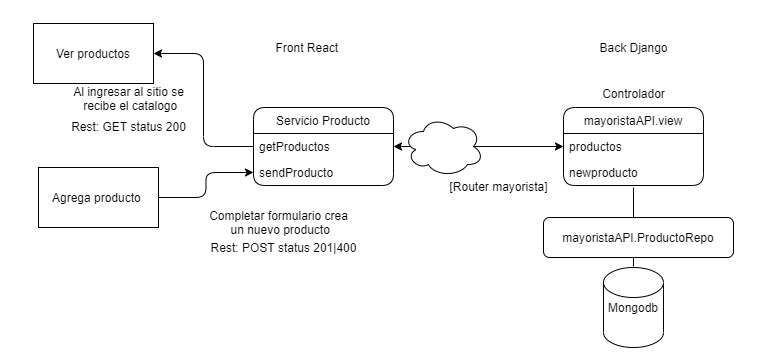

The diagram above was exported from draw.io. Its source (the exported page's mxGraphModel, read from the mxfile embedded in the PNG):
<mxGraphModel dx="742" dy="708" grid="1" gridSize="10" guides="1" tooltips="1" connect="1" arrows="1" fold="1" page="1" pageScale="1" pageWidth="827" pageHeight="1169" math="0" shadow="0">
  <root>
    <mxCell id="0" />
    <mxCell id="1" parent="0" />
    <mxCell id="0XW-9sVY3NZR3ccFt9l1-1" value="Minorista" style="shape=umlActor;verticalLabelPosition=bottom;verticalAlign=top;html=1;outlineConnect=0;" parent="1" vertex="1">
      <mxGeometry x="400" y="90" width="30" height="60" as="geometry" />
    </mxCell>
    <mxCell id="0XW-9sVY3NZR3ccFt9l1-2" value="Mayorista" style="shape=umlActor;verticalLabelPosition=bottom;verticalAlign=top;html=1;outlineConnect=0;" parent="1" vertex="1">
      <mxGeometry x="430" y="10" width="30" height="60" as="geometry" />
    </mxCell>
    <mxCell id="0XW-9sVY3NZR3ccFt9l1-5" value="Agregar en carrito" style="whiteSpace=wrap;html=1;" parent="1" vertex="1">
      <mxGeometry x="690" y="60" width="120" height="60" as="geometry" />
    </mxCell>
    <mxCell id="0XW-9sVY3NZR3ccFt9l1-6" value="&lt;div&gt;Ver listado productos&lt;br&gt;&lt;/div&gt;" style="whiteSpace=wrap;html=1;" parent="1" vertex="1">
      <mxGeometry x="540" y="10" width="120" height="60" as="geometry" />
    </mxCell>
    <mxCell id="0XW-9sVY3NZR3ccFt9l1-7" value="Comprar productos" style="whiteSpace=wrap;html=1;" parent="1" vertex="1">
      <mxGeometry x="540" y="90" width="120" height="60" as="geometry" />
    </mxCell>
    <mxCell id="0XW-9sVY3NZR3ccFt9l1-13" value="" style="endArrow=classic;html=1;entryX=0;entryY=0.5;entryDx=0;entryDy=0;" parent="1" target="0XW-9sVY3NZR3ccFt9l1-6" edge="1">
      <mxGeometry width="50" height="50" relative="1" as="geometry">
        <mxPoint x="430" y="120" as="sourcePoint" />
        <mxPoint x="480" y="70" as="targetPoint" />
      </mxGeometry>
    </mxCell>
    <mxCell id="0XW-9sVY3NZR3ccFt9l1-15" value="" style="endArrow=classic;html=1;entryX=0;entryY=0.5;entryDx=0;entryDy=0;" parent="1" target="0XW-9sVY3NZR3ccFt9l1-7" edge="1">
      <mxGeometry width="50" height="50" relative="1" as="geometry">
        <mxPoint x="430" y="120" as="sourcePoint" />
        <mxPoint x="480" y="70" as="targetPoint" />
      </mxGeometry>
    </mxCell>
    <mxCell id="0XW-9sVY3NZR3ccFt9l1-17" value="&lt;div&gt;Ver listado productos propios&lt;/div&gt;" style="whiteSpace=wrap;html=1;" parent="1" vertex="1">
      <mxGeometry x="620" y="330" width="120" height="60" as="geometry" />
    </mxCell>
    <mxCell id="0XW-9sVY3NZR3ccFt9l1-18" value="Agregar producto" style="whiteSpace=wrap;html=1;" parent="1" vertex="1">
      <mxGeometry x="620" y="260" width="120" height="60" as="geometry" />
    </mxCell>
    <mxCell id="0XW-9sVY3NZR3ccFt9l1-19" value="" style="endArrow=classic;html=1;entryX=0;entryY=0.5;entryDx=0;entryDy=0;" parent="1" target="0XW-9sVY3NZR3ccFt9l1-17" edge="1">
      <mxGeometry width="50" height="50" relative="1" as="geometry">
        <mxPoint x="530" y="290" as="sourcePoint" />
        <mxPoint x="580" y="280" as="targetPoint" />
      </mxGeometry>
    </mxCell>
    <mxCell id="0XW-9sVY3NZR3ccFt9l1-20" value="" style="endArrow=classic;html=1;entryX=0;entryY=0.5;entryDx=0;entryDy=0;" parent="1" target="0XW-9sVY3NZR3ccFt9l1-18" edge="1">
      <mxGeometry width="50" height="50" relative="1" as="geometry">
        <mxPoint x="530" y="290" as="sourcePoint" />
        <mxPoint x="580" y="280" as="targetPoint" />
      </mxGeometry>
    </mxCell>
    <mxCell id="F6ssp99KfKceBuPnBHjy-7" value="" style="edgeStyle=entityRelationEdgeStyle;fontSize=12;html=1;endArrow=ERoneToMany;entryX=-0.006;entryY=0.167;entryDx=0;entryDy=0;entryPerimeter=0;" parent="1" target="F6ssp99KfKceBuPnBHjy-6" edge="1">
      <mxGeometry width="100" height="100" relative="1" as="geometry">
        <mxPoint x="175" y="360" as="sourcePoint" />
        <mxPoint x="275" y="260" as="targetPoint" />
      </mxGeometry>
    </mxCell>
    <mxCell id="F6ssp99KfKceBuPnBHjy-8" value="1" style="edgeLabel;html=1;align=center;verticalAlign=middle;resizable=0;points=[];" parent="F6ssp99KfKceBuPnBHjy-7" vertex="1" connectable="0">
      <mxGeometry x="-0.687" y="-1" relative="1" as="geometry">
        <mxPoint as="offset" />
      </mxGeometry>
    </mxCell>
    <mxCell id="F6ssp99KfKceBuPnBHjy-9" value="0..*&lt;br&gt;" style="edgeLabel;html=1;align=center;verticalAlign=middle;resizable=0;points=[];" parent="F6ssp99KfKceBuPnBHjy-7" vertex="1" connectable="0">
      <mxGeometry x="0.669" y="2" relative="1" as="geometry">
        <mxPoint as="offset" />
      </mxGeometry>
    </mxCell>
    <mxCell id="F6ssp99KfKceBuPnBHjy-10" value="&lt;div&gt;npx create-react-app frontend --template typescript&lt;/div&gt;&lt;div&gt;python -m venv env&lt;/div&gt;&lt;div&gt;python -m pip install django&lt;/div&gt;&lt;div&gt;django-admin startproject backend .&lt;/div&gt;" style="text;html=1;align=center;verticalAlign=middle;resizable=0;points=[];autosize=1;" parent="1" vertex="1">
      <mxGeometry x="90" y="450" width="290" height="60" as="geometry" />
    </mxCell>
    <mxCell id="1mmDc7LJK3MDEaAPEAQv-1" value="Actor" style="shape=umlActor;verticalLabelPosition=bottom;verticalAlign=top;html=1;outlineConnect=0;" parent="1" vertex="1">
      <mxGeometry x="480" y="250" width="30" height="60" as="geometry" />
    </mxCell>
    <mxCell id="EJ-hm1QWhfeEOJwHY3eE-1" value="&lt;div&gt;Ver listado productos&lt;br&gt;&lt;/div&gt;" style="whiteSpace=wrap;html=1;" vertex="1" parent="1">
      <mxGeometry x="620" y="190" width="120" height="60" as="geometry" />
    </mxCell>
    <mxCell id="EJ-hm1QWhfeEOJwHY3eE-2" value="" style="endArrow=classic;html=1;entryX=0;entryY=0.5;entryDx=0;entryDy=0;" edge="1" parent="1" target="EJ-hm1QWhfeEOJwHY3eE-1">
      <mxGeometry width="50" height="50" relative="1" as="geometry">
        <mxPoint x="530" y="290" as="sourcePoint" />
        <mxPoint x="620" y="240" as="targetPoint" />
      </mxGeometry>
    </mxCell>
    <mxCell id="EJ-hm1QWhfeEOJwHY3eE-3" value="Producto" style="swimlane;childLayout=stackLayout;horizontal=1;startSize=30;horizontalStack=0;rounded=1;fontSize=14;fontStyle=0;strokeWidth=2;resizeParent=0;resizeLast=1;shadow=0;dashed=0;align=center;" vertex="1" parent="1">
      <mxGeometry x="590" y="420" width="160" height="120" as="geometry" />
    </mxCell>
    <mxCell id="EJ-hm1QWhfeEOJwHY3eE-4" value="+Nombre&#10;+Stock&#10;+Precio&#10;+Precio Publico&#10;" style="align=left;strokeColor=none;fillColor=none;spacingLeft=4;fontSize=12;verticalAlign=top;resizable=0;rotatable=0;part=1;" vertex="1" parent="EJ-hm1QWhfeEOJwHY3eE-3">
      <mxGeometry y="30" width="160" height="90" as="geometry" />
    </mxCell>
    <mxCell id="F6ssp99KfKceBuPnBHjy-1" value="Mayorista" style="swimlane;childLayout=stackLayout;horizontal=1;startSize=30;horizontalStack=0;rounded=1;fontSize=14;fontStyle=0;strokeWidth=2;resizeParent=0;resizeLast=1;shadow=0;dashed=0;align=center;" parent="1" vertex="1">
      <mxGeometry x="15" y="290" width="160" height="120" as="geometry" />
    </mxCell>
    <mxCell id="F6ssp99KfKceBuPnBHjy-4" value="+Nombre&#10;+Ubicacion&#10;+Contacto*&#10;+Compra Min" style="align=left;strokeColor=none;fillColor=none;spacingLeft=4;fontSize=12;verticalAlign=top;resizable=0;rotatable=0;part=1;" parent="F6ssp99KfKceBuPnBHjy-1" vertex="1">
      <mxGeometry y="30" width="160" height="90" as="geometry" />
    </mxCell>
    <mxCell id="F6ssp99KfKceBuPnBHjy-5" value="Producto" style="swimlane;childLayout=stackLayout;horizontal=1;startSize=30;horizontalStack=0;rounded=1;fontSize=14;fontStyle=0;strokeWidth=2;resizeParent=0;resizeLast=1;shadow=0;dashed=0;align=center;" parent="1" vertex="1">
      <mxGeometry x="285" y="290" width="160" height="120" as="geometry" />
    </mxCell>
    <mxCell id="F6ssp99KfKceBuPnBHjy-6" value="+Nombre&#10;+Compra Min&#10;+[Compra Max]&#10;+Stock&#10;+Precio&#10;" style="align=left;strokeColor=none;fillColor=none;spacingLeft=4;fontSize=12;verticalAlign=top;resizable=0;rotatable=0;part=1;" parent="F6ssp99KfKceBuPnBHjy-5" vertex="1">
      <mxGeometry y="30" width="160" height="90" as="geometry" />
    </mxCell>
    <UserObject label="Ver productos" treeRoot="1" id="EJ-hm1QWhfeEOJwHY3eE-7">
      <mxCell style="whiteSpace=wrap;html=1;align=center;treeFolding=1;treeMoving=1;newEdgeStyle={&quot;edgeStyle&quot;:&quot;elbowEdgeStyle&quot;,&quot;startArrow&quot;:&quot;none&quot;,&quot;endArrow&quot;:&quot;none&quot;};rounded=0;sketch=0;" vertex="1" parent="1">
        <mxGeometry x="50" y="826" width="120" height="60" as="geometry" />
      </mxCell>
    </UserObject>
    <mxCell id="EJ-hm1QWhfeEOJwHY3eE-18" style="edgeStyle=orthogonalEdgeStyle;curved=0;rounded=1;sketch=0;orthogonalLoop=1;jettySize=auto;html=1;" edge="1" parent="1" source="EJ-hm1QWhfeEOJwHY3eE-8" target="EJ-hm1QWhfeEOJwHY3eE-15">
      <mxGeometry relative="1" as="geometry" />
    </mxCell>
    <mxCell id="EJ-hm1QWhfeEOJwHY3eE-8" value="&lt;span&gt;Agrega producto&amp;nbsp;&lt;/span&gt;" style="whiteSpace=wrap;html=1;rounded=0;sketch=0;" vertex="1" parent="1">
      <mxGeometry x="55" y="970" width="120" height="60" as="geometry" />
    </mxCell>
    <mxCell id="EJ-hm1QWhfeEOJwHY3eE-10" value="Front React&amp;nbsp;" style="text;html=1;align=center;verticalAlign=middle;resizable=0;points=[];autosize=1;" vertex="1" parent="1">
      <mxGeometry x="285" y="840" width="80" height="20" as="geometry" />
    </mxCell>
    <mxCell id="EJ-hm1QWhfeEOJwHY3eE-19" style="edgeStyle=orthogonalEdgeStyle;curved=0;rounded=1;sketch=0;orthogonalLoop=1;jettySize=auto;html=1;entryX=1;entryY=0.5;entryDx=0;entryDy=0;" edge="1" parent="1" source="EJ-hm1QWhfeEOJwHY3eE-14" target="EJ-hm1QWhfeEOJwHY3eE-7">
      <mxGeometry relative="1" as="geometry">
        <mxPoint x="350" y="890" as="targetPoint" />
      </mxGeometry>
    </mxCell>
    <mxCell id="EJ-hm1QWhfeEOJwHY3eE-20" value="Al ingresar al sitio se&lt;br&gt;&amp;nbsp;recibe el catalogo" style="text;html=1;align=center;verticalAlign=middle;resizable=0;points=[];autosize=1;" vertex="1" parent="1">
      <mxGeometry x="80" y="886" width="130" height="30" as="geometry" />
    </mxCell>
    <mxCell id="EJ-hm1QWhfeEOJwHY3eE-13" value="Servicio Producto" style="swimlane;fontStyle=0;childLayout=stackLayout;horizontal=1;startSize=26;fillColor=none;horizontalStack=0;resizeParent=1;resizeParentMax=0;resizeLast=0;collapsible=1;marginBottom=0;rounded=1;shadow=0;glass=0;sketch=0;" vertex="1" parent="1">
      <mxGeometry x="270" y="910" width="140" height="78" as="geometry" />
    </mxCell>
    <mxCell id="EJ-hm1QWhfeEOJwHY3eE-14" value="getProductos" style="text;strokeColor=none;fillColor=none;align=left;verticalAlign=top;spacingLeft=4;spacingRight=4;overflow=hidden;rotatable=0;points=[[0,0.5],[1,0.5]];portConstraint=eastwest;" vertex="1" parent="EJ-hm1QWhfeEOJwHY3eE-13">
      <mxGeometry y="26" width="140" height="26" as="geometry" />
    </mxCell>
    <mxCell id="EJ-hm1QWhfeEOJwHY3eE-15" value="sendProducto" style="text;strokeColor=none;fillColor=none;align=left;verticalAlign=top;spacingLeft=4;spacingRight=4;overflow=hidden;rotatable=0;points=[[0,0.5],[1,0.5]];portConstraint=eastwest;" vertex="1" parent="EJ-hm1QWhfeEOJwHY3eE-13">
      <mxGeometry y="52" width="140" height="26" as="geometry" />
    </mxCell>
    <mxCell id="EJ-hm1QWhfeEOJwHY3eE-21" value="Rest: GET status 200" style="text;html=1;align=center;verticalAlign=middle;resizable=0;points=[];autosize=1;" vertex="1" parent="1">
      <mxGeometry x="80" y="919" width="130" height="20" as="geometry" />
    </mxCell>
    <mxCell id="EJ-hm1QWhfeEOJwHY3eE-22" value="Completar formulario crea&lt;br&gt;&amp;nbsp;un nuevo producto" style="text;html=1;align=center;verticalAlign=middle;resizable=0;points=[];autosize=1;" vertex="1" parent="1">
      <mxGeometry x="220" y="1010" width="150" height="30" as="geometry" />
    </mxCell>
    <mxCell id="EJ-hm1QWhfeEOJwHY3eE-23" value="Rest: POST status 201|400" style="text;html=1;align=center;verticalAlign=middle;resizable=0;points=[];autosize=1;" vertex="1" parent="1">
      <mxGeometry x="220" y="1040" width="160" height="20" as="geometry" />
    </mxCell>
    <mxCell id="EJ-hm1QWhfeEOJwHY3eE-28" value="Controlador" style="text;html=1;align=center;verticalAlign=middle;resizable=0;points=[];autosize=1;" vertex="1" parent="1">
      <mxGeometry x="610" y="886" width="80" height="20" as="geometry" />
    </mxCell>
    <mxCell id="EJ-hm1QWhfeEOJwHY3eE-33" value="" style="endArrow=classic;startArrow=classic;html=1;exitX=1;exitY=0.5;exitDx=0;exitDy=0;entryX=0;entryY=0.5;entryDx=0;entryDy=0;" edge="1" parent="1" source="EJ-hm1QWhfeEOJwHY3eE-14" target="EJ-hm1QWhfeEOJwHY3eE-25">
      <mxGeometry width="50" height="50" relative="1" as="geometry">
        <mxPoint x="520" y="910" as="sourcePoint" />
        <mxPoint x="570" y="860" as="targetPoint" />
      </mxGeometry>
    </mxCell>
    <mxCell id="EJ-hm1QWhfeEOJwHY3eE-32" value="" style="ellipse;shape=cloud;whiteSpace=wrap;html=1;rounded=1;shadow=0;glass=0;sketch=0;" vertex="1" parent="1">
      <mxGeometry x="420" y="919" width="80" height="60" as="geometry" />
    </mxCell>
    <mxCell id="EJ-hm1QWhfeEOJwHY3eE-34" value="[Router mayorista]" style="text;html=1;align=center;verticalAlign=middle;resizable=0;points=[];autosize=1;" vertex="1" parent="1">
      <mxGeometry x="460" y="979" width="110" height="20" as="geometry" />
    </mxCell>
    <mxCell id="EJ-hm1QWhfeEOJwHY3eE-24" value="mayoristaAPI.view" style="swimlane;fontStyle=0;childLayout=stackLayout;horizontal=1;startSize=26;fillColor=none;horizontalStack=0;resizeParent=1;resizeParentMax=0;resizeLast=0;collapsible=1;marginBottom=0;rounded=1;shadow=0;glass=0;sketch=0;" vertex="1" parent="1">
      <mxGeometry x="580" y="910" width="140" height="78" as="geometry" />
    </mxCell>
    <mxCell id="EJ-hm1QWhfeEOJwHY3eE-25" value="productos" style="text;strokeColor=none;fillColor=none;align=left;verticalAlign=top;spacingLeft=4;spacingRight=4;overflow=hidden;rotatable=0;points=[[0,0.5],[1,0.5]];portConstraint=eastwest;" vertex="1" parent="EJ-hm1QWhfeEOJwHY3eE-24">
      <mxGeometry y="26" width="140" height="26" as="geometry" />
    </mxCell>
    <mxCell id="EJ-hm1QWhfeEOJwHY3eE-26" value="newproducto" style="text;strokeColor=none;fillColor=none;align=left;verticalAlign=top;spacingLeft=4;spacingRight=4;overflow=hidden;rotatable=0;points=[[0,0.5],[1,0.5]];portConstraint=eastwest;" vertex="1" parent="EJ-hm1QWhfeEOJwHY3eE-24">
      <mxGeometry y="52" width="140" height="26" as="geometry" />
    </mxCell>
    <mxCell id="EJ-hm1QWhfeEOJwHY3eE-36" value="" style="endArrow=none;html=1;" edge="1" parent="1">
      <mxGeometry width="50" height="50" relative="1" as="geometry">
        <mxPoint x="650" y="1069" as="sourcePoint" />
        <mxPoint x="650" y="990" as="targetPoint" />
      </mxGeometry>
    </mxCell>
    <mxCell id="EJ-hm1QWhfeEOJwHY3eE-37" value="Back Django" style="text;html=1;align=center;verticalAlign=middle;resizable=0;points=[];autosize=1;" vertex="1" parent="1">
      <mxGeometry x="610" y="840" width="80" height="20" as="geometry" />
    </mxCell>
    <mxCell id="EJ-hm1QWhfeEOJwHY3eE-42" value="&lt;span&gt;mayoristaAPI.&lt;/span&gt;ProductoRepo" style="rounded=1;whiteSpace=wrap;html=1;shadow=0;glass=0;sketch=0;" vertex="1" parent="1">
      <mxGeometry x="560" y="1020" width="190" height="40" as="geometry" />
    </mxCell>
    <mxCell id="EJ-hm1QWhfeEOJwHY3eE-43" value="Mongodb" style="shape=cylinder2;whiteSpace=wrap;html=1;boundedLbl=1;backgroundOutline=1;size=15;rounded=1;shadow=0;glass=0;sketch=0;" vertex="1" parent="1">
      <mxGeometry x="620" y="1070" width="60" height="80" as="geometry" />
    </mxCell>
  </root>
</mxGraphModel>